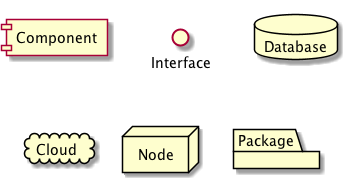

The diagram above was rendered by PlantUML. Its source (embedded in the PNG):
@startuml
component "Component"
interface "Interface"
database "Database"
cloud "Cloud"
node "Node"
package "Package"
@enduml